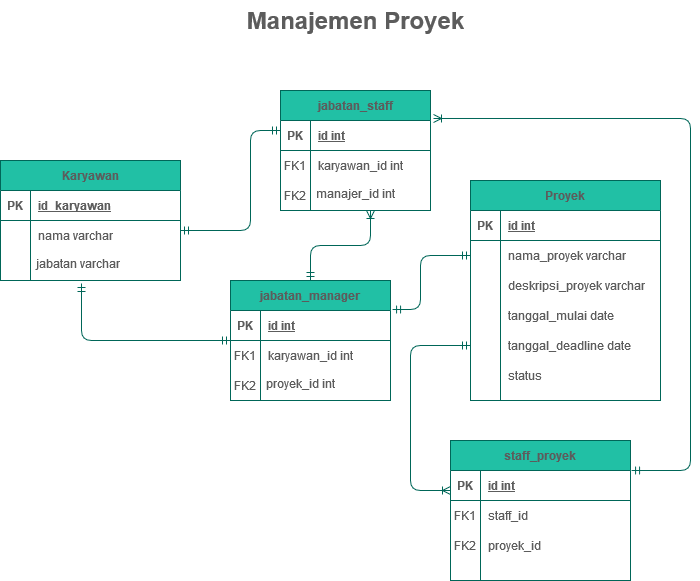

The diagram above was exported from draw.io. Its source (the exported page's mxGraphModel, read from the mxfile embedded in the PNG):
<mxGraphModel dx="704" dy="1549" grid="1" gridSize="10" guides="1" tooltips="1" connect="1" arrows="1" fold="1" page="1" pageScale="1" pageWidth="850" pageHeight="1100" math="0" shadow="0" extFonts="Permanent Marker^https://fonts.googleapis.com/css?family=Permanent+Marker">
  <root>
    <mxCell id="0" />
    <mxCell id="1" parent="0" />
    <mxCell id="C-vyLk0tnHw3VtMMgP7b-23" value="Karyawan" style="shape=table;startSize=30;container=1;collapsible=1;childLayout=tableLayout;fixedRows=1;rowLines=0;fontStyle=1;align=center;resizeLast=1;fillColor=#21C0A5;strokeColor=#006658;fontColor=#5C5C5C;" parent="1" vertex="1">
      <mxGeometry x="50" y="80" width="180" height="120" as="geometry" />
    </mxCell>
    <mxCell id="C-vyLk0tnHw3VtMMgP7b-24" value="" style="shape=partialRectangle;collapsible=0;dropTarget=0;pointerEvents=0;fillColor=none;points=[[0,0.5],[1,0.5]];portConstraint=eastwest;top=0;left=0;right=0;bottom=1;strokeColor=#006658;fontColor=#5C5C5C;" parent="C-vyLk0tnHw3VtMMgP7b-23" vertex="1">
      <mxGeometry y="30" width="180" height="30" as="geometry" />
    </mxCell>
    <mxCell id="C-vyLk0tnHw3VtMMgP7b-25" value="PK" style="shape=partialRectangle;overflow=hidden;connectable=0;fillColor=none;top=0;left=0;bottom=0;right=0;fontStyle=1;strokeColor=#006658;fontColor=#5C5C5C;" parent="C-vyLk0tnHw3VtMMgP7b-24" vertex="1">
      <mxGeometry width="30" height="30" as="geometry" />
    </mxCell>
    <mxCell id="C-vyLk0tnHw3VtMMgP7b-26" value="id_karyawan" style="shape=partialRectangle;overflow=hidden;connectable=0;fillColor=none;top=0;left=0;bottom=0;right=0;align=left;spacingLeft=6;fontStyle=5;strokeColor=#006658;fontColor=#5C5C5C;" parent="C-vyLk0tnHw3VtMMgP7b-24" vertex="1">
      <mxGeometry x="30" width="150" height="30" as="geometry" />
    </mxCell>
    <mxCell id="C-vyLk0tnHw3VtMMgP7b-27" value="" style="shape=partialRectangle;collapsible=0;dropTarget=0;pointerEvents=0;fillColor=none;points=[[0,0.5],[1,0.5]];portConstraint=eastwest;top=0;left=0;right=0;bottom=0;strokeColor=#006658;fontColor=#5C5C5C;" parent="C-vyLk0tnHw3VtMMgP7b-23" vertex="1">
      <mxGeometry y="60" width="180" height="30" as="geometry" />
    </mxCell>
    <mxCell id="C-vyLk0tnHw3VtMMgP7b-28" value="" style="shape=partialRectangle;overflow=hidden;connectable=0;fillColor=none;top=0;left=0;bottom=0;right=0;strokeColor=#006658;fontColor=#5C5C5C;" parent="C-vyLk0tnHw3VtMMgP7b-27" vertex="1">
      <mxGeometry width="30" height="30" as="geometry" />
    </mxCell>
    <mxCell id="C-vyLk0tnHw3VtMMgP7b-29" value="nama varchar" style="shape=partialRectangle;overflow=hidden;connectable=0;fillColor=none;top=0;left=0;bottom=0;right=0;align=left;spacingLeft=6;strokeColor=#006658;fontColor=#5C5C5C;" parent="C-vyLk0tnHw3VtMMgP7b-27" vertex="1">
      <mxGeometry x="30" width="150" height="30" as="geometry" />
    </mxCell>
    <mxCell id="yg4XqQP0qIG9C1nYaHPl-1" value="Proyek" style="shape=table;startSize=30;container=1;collapsible=1;childLayout=tableLayout;fixedRows=1;rowLines=0;fontStyle=1;align=center;resizeLast=1;fillColor=#21C0A5;strokeColor=#006658;fontColor=#5C5C5C;" vertex="1" parent="1">
      <mxGeometry x="520" y="100" width="190" height="220" as="geometry" />
    </mxCell>
    <mxCell id="yg4XqQP0qIG9C1nYaHPl-2" value="" style="shape=partialRectangle;collapsible=0;dropTarget=0;pointerEvents=0;fillColor=none;top=0;left=0;bottom=1;right=0;points=[[0,0.5],[1,0.5]];portConstraint=eastwest;strokeColor=#006658;fontColor=#5C5C5C;" vertex="1" parent="yg4XqQP0qIG9C1nYaHPl-1">
      <mxGeometry y="30" width="190" height="30" as="geometry" />
    </mxCell>
    <mxCell id="yg4XqQP0qIG9C1nYaHPl-3" value="PK" style="shape=partialRectangle;connectable=0;fillColor=none;top=0;left=0;bottom=0;right=0;fontStyle=1;overflow=hidden;strokeColor=#006658;fontColor=#5C5C5C;" vertex="1" parent="yg4XqQP0qIG9C1nYaHPl-2">
      <mxGeometry width="30" height="30" as="geometry" />
    </mxCell>
    <mxCell id="yg4XqQP0qIG9C1nYaHPl-4" value="id int" style="shape=partialRectangle;connectable=0;fillColor=none;top=0;left=0;bottom=0;right=0;align=left;spacingLeft=6;fontStyle=5;overflow=hidden;strokeColor=#006658;fontColor=#5C5C5C;" vertex="1" parent="yg4XqQP0qIG9C1nYaHPl-2">
      <mxGeometry x="30" width="160" height="30" as="geometry" />
    </mxCell>
    <mxCell id="yg4XqQP0qIG9C1nYaHPl-5" value="" style="shape=partialRectangle;collapsible=0;dropTarget=0;pointerEvents=0;fillColor=none;top=0;left=0;bottom=0;right=0;points=[[0,0.5],[1,0.5]];portConstraint=eastwest;strokeColor=#006658;fontColor=#5C5C5C;" vertex="1" parent="yg4XqQP0qIG9C1nYaHPl-1">
      <mxGeometry y="60" width="190" height="30" as="geometry" />
    </mxCell>
    <mxCell id="yg4XqQP0qIG9C1nYaHPl-6" value="" style="shape=partialRectangle;connectable=0;fillColor=none;top=0;left=0;bottom=0;right=0;editable=1;overflow=hidden;strokeColor=#006658;fontColor=#5C5C5C;" vertex="1" parent="yg4XqQP0qIG9C1nYaHPl-5">
      <mxGeometry width="30" height="30" as="geometry" />
    </mxCell>
    <mxCell id="yg4XqQP0qIG9C1nYaHPl-7" value="nama_proyek varchar" style="shape=partialRectangle;connectable=0;fillColor=none;top=0;left=0;bottom=0;right=0;align=left;spacingLeft=6;overflow=hidden;strokeColor=#006658;fontColor=#5C5C5C;" vertex="1" parent="yg4XqQP0qIG9C1nYaHPl-5">
      <mxGeometry x="30" width="160" height="30" as="geometry" />
    </mxCell>
    <mxCell id="yg4XqQP0qIG9C1nYaHPl-8" value="" style="shape=partialRectangle;collapsible=0;dropTarget=0;pointerEvents=0;fillColor=none;top=0;left=0;bottom=0;right=0;points=[[0,0.5],[1,0.5]];portConstraint=eastwest;strokeColor=#006658;fontColor=#5C5C5C;" vertex="1" parent="yg4XqQP0qIG9C1nYaHPl-1">
      <mxGeometry y="90" width="190" height="30" as="geometry" />
    </mxCell>
    <mxCell id="yg4XqQP0qIG9C1nYaHPl-9" value="" style="shape=partialRectangle;connectable=0;fillColor=none;top=0;left=0;bottom=0;right=0;editable=1;overflow=hidden;strokeColor=#006658;fontColor=#5C5C5C;" vertex="1" parent="yg4XqQP0qIG9C1nYaHPl-8">
      <mxGeometry width="30" height="30" as="geometry" />
    </mxCell>
    <mxCell id="yg4XqQP0qIG9C1nYaHPl-10" value="deskripsi_proyek varchar" style="shape=partialRectangle;connectable=0;fillColor=none;top=0;left=0;bottom=0;right=0;align=left;spacingLeft=6;overflow=hidden;strokeColor=#006658;fontColor=#5C5C5C;" vertex="1" parent="yg4XqQP0qIG9C1nYaHPl-8">
      <mxGeometry x="30" width="160" height="30" as="geometry" />
    </mxCell>
    <mxCell id="yg4XqQP0qIG9C1nYaHPl-11" value="" style="shape=partialRectangle;collapsible=0;dropTarget=0;pointerEvents=0;fillColor=none;top=0;left=0;bottom=0;right=0;points=[[0,0.5],[1,0.5]];portConstraint=eastwest;strokeColor=#006658;fontColor=#5C5C5C;" vertex="1" parent="yg4XqQP0qIG9C1nYaHPl-1">
      <mxGeometry y="120" width="190" height="30" as="geometry" />
    </mxCell>
    <mxCell id="yg4XqQP0qIG9C1nYaHPl-12" value="" style="shape=partialRectangle;connectable=0;fillColor=none;top=0;left=0;bottom=0;right=0;editable=1;overflow=hidden;strokeColor=#006658;fontColor=#5C5C5C;" vertex="1" parent="yg4XqQP0qIG9C1nYaHPl-11">
      <mxGeometry width="30" height="30" as="geometry" />
    </mxCell>
    <mxCell id="yg4XqQP0qIG9C1nYaHPl-13" value="tanggal_mulai date" style="shape=partialRectangle;connectable=0;fillColor=none;top=0;left=0;bottom=0;right=0;align=left;spacingLeft=6;overflow=hidden;strokeColor=#006658;fontColor=#5C5C5C;" vertex="1" parent="yg4XqQP0qIG9C1nYaHPl-11">
      <mxGeometry x="30" width="160" height="30" as="geometry" />
    </mxCell>
    <mxCell id="yg4XqQP0qIG9C1nYaHPl-14" value="tanggal_deadline date" style="shape=partialRectangle;connectable=0;fillColor=none;top=0;left=0;bottom=0;right=0;align=left;spacingLeft=6;overflow=hidden;strokeColor=#006658;fontColor=#5C5C5C;" vertex="1" parent="1">
      <mxGeometry x="550" y="250" width="150" height="30" as="geometry" />
    </mxCell>
    <mxCell id="yg4XqQP0qIG9C1nYaHPl-15" value="status" style="shape=partialRectangle;connectable=0;fillColor=none;top=0;left=0;bottom=0;right=0;align=left;spacingLeft=6;overflow=hidden;strokeColor=#006658;fontColor=#5C5C5C;" vertex="1" parent="1">
      <mxGeometry x="550" y="280" width="150" height="30" as="geometry" />
    </mxCell>
    <mxCell id="yg4XqQP0qIG9C1nYaHPl-29" value="manajer_id int" style="text;strokeColor=none;fillColor=none;spacingLeft=4;spacingRight=4;overflow=hidden;rotatable=0;points=[[0,0.5],[1,0.5]];portConstraint=eastwest;fontSize=12;fontColor=#5C5C5C;" vertex="1" parent="1">
      <mxGeometry x="360" y="100" width="90" height="30" as="geometry" />
    </mxCell>
    <mxCell id="yg4XqQP0qIG9C1nYaHPl-30" value="FK2" style="shape=partialRectangle;overflow=hidden;connectable=0;fillColor=none;top=0;left=0;bottom=0;right=0;strokeColor=#006658;fontColor=#5C5C5C;" vertex="1" parent="1">
      <mxGeometry x="330" y="100" width="30" height="30" as="geometry" />
    </mxCell>
    <mxCell id="C-vyLk0tnHw3VtMMgP7b-13" value="jabatan_manager" style="shape=table;startSize=30;container=1;collapsible=1;childLayout=tableLayout;fixedRows=1;rowLines=0;fontStyle=1;align=center;resizeLast=1;fillColor=#21C0A5;strokeColor=#006658;fontColor=#5C5C5C;" parent="1" vertex="1">
      <mxGeometry x="280" y="200" width="160" height="120" as="geometry" />
    </mxCell>
    <mxCell id="C-vyLk0tnHw3VtMMgP7b-14" value="" style="shape=partialRectangle;collapsible=0;dropTarget=0;pointerEvents=0;fillColor=none;points=[[0,0.5],[1,0.5]];portConstraint=eastwest;top=0;left=0;right=0;bottom=1;strokeColor=#006658;fontColor=#5C5C5C;" parent="C-vyLk0tnHw3VtMMgP7b-13" vertex="1">
      <mxGeometry y="30" width="160" height="30" as="geometry" />
    </mxCell>
    <mxCell id="C-vyLk0tnHw3VtMMgP7b-15" value="PK" style="shape=partialRectangle;overflow=hidden;connectable=0;fillColor=none;top=0;left=0;bottom=0;right=0;fontStyle=1;strokeColor=#006658;fontColor=#5C5C5C;" parent="C-vyLk0tnHw3VtMMgP7b-14" vertex="1">
      <mxGeometry width="30" height="30" as="geometry" />
    </mxCell>
    <mxCell id="C-vyLk0tnHw3VtMMgP7b-16" value="id int" style="shape=partialRectangle;overflow=hidden;connectable=0;fillColor=none;top=0;left=0;bottom=0;right=0;align=left;spacingLeft=6;fontStyle=5;strokeColor=#006658;fontColor=#5C5C5C;" parent="C-vyLk0tnHw3VtMMgP7b-14" vertex="1">
      <mxGeometry x="30" width="130" height="30" as="geometry" />
    </mxCell>
    <mxCell id="C-vyLk0tnHw3VtMMgP7b-17" value="" style="shape=partialRectangle;collapsible=0;dropTarget=0;pointerEvents=0;fillColor=none;points=[[0,0.5],[1,0.5]];portConstraint=eastwest;top=0;left=0;right=0;bottom=0;strokeColor=#006658;fontColor=#5C5C5C;" parent="C-vyLk0tnHw3VtMMgP7b-13" vertex="1">
      <mxGeometry y="60" width="160" height="30" as="geometry" />
    </mxCell>
    <mxCell id="C-vyLk0tnHw3VtMMgP7b-18" value="FK1" style="shape=partialRectangle;overflow=hidden;connectable=0;fillColor=none;top=0;left=0;bottom=0;right=0;strokeColor=#006658;fontColor=#5C5C5C;" parent="C-vyLk0tnHw3VtMMgP7b-17" vertex="1">
      <mxGeometry width="30" height="30" as="geometry" />
    </mxCell>
    <mxCell id="C-vyLk0tnHw3VtMMgP7b-19" value="karyawan_id int" style="shape=partialRectangle;overflow=hidden;connectable=0;fillColor=none;top=0;left=0;bottom=0;right=0;align=left;spacingLeft=6;strokeColor=#006658;fontColor=#5C5C5C;" parent="C-vyLk0tnHw3VtMMgP7b-17" vertex="1">
      <mxGeometry x="30" width="130" height="30" as="geometry" />
    </mxCell>
    <mxCell id="yg4XqQP0qIG9C1nYaHPl-31" value="proyek_id int" style="text;strokeColor=none;fillColor=none;spacingLeft=4;spacingRight=4;overflow=hidden;rotatable=0;points=[[0,0.5],[1,0.5]];portConstraint=eastwest;fontSize=12;fontColor=#5C5C5C;" vertex="1" parent="1">
      <mxGeometry x="310" y="290" width="90" height="30" as="geometry" />
    </mxCell>
    <mxCell id="yg4XqQP0qIG9C1nYaHPl-32" value="FK2" style="shape=partialRectangle;overflow=hidden;connectable=0;fillColor=none;top=0;left=0;bottom=0;right=0;strokeColor=#006658;fontColor=#5C5C5C;" vertex="1" parent="1">
      <mxGeometry x="280" y="290" width="30" height="30" as="geometry" />
    </mxCell>
    <mxCell id="yg4XqQP0qIG9C1nYaHPl-33" value="jabatan varchar" style="text;strokeColor=none;fillColor=none;spacingLeft=4;spacingRight=4;overflow=hidden;rotatable=0;points=[[0,0.5],[1,0.5]];portConstraint=eastwest;fontSize=12;fontColor=#5C5C5C;" vertex="1" parent="1">
      <mxGeometry x="80" y="170" width="100" height="30" as="geometry" />
    </mxCell>
    <mxCell id="C-vyLk0tnHw3VtMMgP7b-2" value="jabatan_staff" style="shape=table;startSize=30;container=1;collapsible=1;childLayout=tableLayout;fixedRows=1;rowLines=0;fontStyle=1;align=center;resizeLast=1;fillColor=#21C0A5;strokeColor=#006658;fontColor=#5C5C5C;" parent="1" vertex="1">
      <mxGeometry x="330" y="10" width="150" height="120" as="geometry" />
    </mxCell>
    <mxCell id="C-vyLk0tnHw3VtMMgP7b-3" value="" style="shape=partialRectangle;collapsible=0;dropTarget=0;pointerEvents=0;fillColor=none;points=[[0,0.5],[1,0.5]];portConstraint=eastwest;top=0;left=0;right=0;bottom=1;strokeColor=#006658;fontColor=#5C5C5C;" parent="C-vyLk0tnHw3VtMMgP7b-2" vertex="1">
      <mxGeometry y="30" width="150" height="30" as="geometry" />
    </mxCell>
    <mxCell id="C-vyLk0tnHw3VtMMgP7b-4" value="PK" style="shape=partialRectangle;overflow=hidden;connectable=0;fillColor=none;top=0;left=0;bottom=0;right=0;fontStyle=1;strokeColor=#006658;fontColor=#5C5C5C;" parent="C-vyLk0tnHw3VtMMgP7b-3" vertex="1">
      <mxGeometry width="30" height="30" as="geometry" />
    </mxCell>
    <mxCell id="C-vyLk0tnHw3VtMMgP7b-5" value="id int" style="shape=partialRectangle;overflow=hidden;connectable=0;fillColor=none;top=0;left=0;bottom=0;right=0;align=left;spacingLeft=6;fontStyle=5;strokeColor=#006658;fontColor=#5C5C5C;" parent="C-vyLk0tnHw3VtMMgP7b-3" vertex="1">
      <mxGeometry x="30" width="120" height="30" as="geometry" />
    </mxCell>
    <mxCell id="C-vyLk0tnHw3VtMMgP7b-6" value="" style="shape=partialRectangle;collapsible=0;dropTarget=0;pointerEvents=0;fillColor=none;points=[[0,0.5],[1,0.5]];portConstraint=eastwest;top=0;left=0;right=0;bottom=0;strokeColor=#006658;fontColor=#5C5C5C;" parent="C-vyLk0tnHw3VtMMgP7b-2" vertex="1">
      <mxGeometry y="60" width="150" height="30" as="geometry" />
    </mxCell>
    <mxCell id="C-vyLk0tnHw3VtMMgP7b-7" value="FK1" style="shape=partialRectangle;overflow=hidden;connectable=0;fillColor=none;top=0;left=0;bottom=0;right=0;strokeColor=#006658;fontColor=#5C5C5C;" parent="C-vyLk0tnHw3VtMMgP7b-6" vertex="1">
      <mxGeometry width="30" height="30" as="geometry" />
    </mxCell>
    <mxCell id="C-vyLk0tnHw3VtMMgP7b-8" value="karyawan_id int" style="shape=partialRectangle;overflow=hidden;connectable=0;fillColor=none;top=0;left=0;bottom=0;right=0;align=left;spacingLeft=6;strokeColor=#006658;fontColor=#5C5C5C;" parent="C-vyLk0tnHw3VtMMgP7b-6" vertex="1">
      <mxGeometry x="30" width="120" height="30" as="geometry" />
    </mxCell>
    <mxCell id="yg4XqQP0qIG9C1nYaHPl-48" value="FK1" style="shape=partialRectangle;overflow=hidden;connectable=0;fillColor=none;top=0;left=0;bottom=0;right=0;strokeColor=#006658;fontColor=#5C5C5C;" vertex="1" parent="1">
      <mxGeometry x="500" y="420" width="30" height="30" as="geometry" />
    </mxCell>
    <mxCell id="yg4XqQP0qIG9C1nYaHPl-49" value="" style="edgeStyle=orthogonalEdgeStyle;fontSize=12;html=1;endArrow=ERmandOne;startArrow=ERmandOne;strokeColor=#006658;fontColor=#5C5C5C;" edge="1" parent="1">
      <mxGeometry width="100" height="100" relative="1" as="geometry">
        <mxPoint x="230" y="150" as="sourcePoint" />
        <mxPoint x="330" y="50" as="targetPoint" />
        <Array as="points">
          <mxPoint x="300" y="150" />
          <mxPoint x="300" y="50" />
        </Array>
      </mxGeometry>
    </mxCell>
    <mxCell id="yg4XqQP0qIG9C1nYaHPl-50" value="" style="edgeStyle=orthogonalEdgeStyle;fontSize=12;html=1;endArrow=ERmandOne;startArrow=ERmandOne;entryX=0;entryY=0.5;entryDx=0;entryDy=0;exitX=0.51;exitY=1.1;exitDx=0;exitDy=0;exitPerimeter=0;strokeColor=#006658;fontColor=#5C5C5C;" edge="1" parent="1" source="yg4XqQP0qIG9C1nYaHPl-33" target="C-vyLk0tnHw3VtMMgP7b-13">
      <mxGeometry width="100" height="100" relative="1" as="geometry">
        <mxPoint x="130" y="240" as="sourcePoint" />
        <mxPoint x="190" y="220" as="targetPoint" />
        <Array as="points">
          <mxPoint x="131" y="260" />
        </Array>
      </mxGeometry>
    </mxCell>
    <mxCell id="yg4XqQP0qIG9C1nYaHPl-51" value="" style="edgeStyle=orthogonalEdgeStyle;fontSize=12;html=1;endArrow=ERoneToMany;startArrow=ERmandOne;strokeColor=#006658;fontColor=#5C5C5C;" edge="1" parent="1" source="C-vyLk0tnHw3VtMMgP7b-13">
      <mxGeometry width="100" height="100" relative="1" as="geometry">
        <mxPoint x="450" y="240" as="sourcePoint" />
        <mxPoint x="420" y="130" as="targetPoint" />
      </mxGeometry>
    </mxCell>
    <mxCell id="yg4XqQP0qIG9C1nYaHPl-52" value="" style="edgeStyle=orthogonalEdgeStyle;fontSize=12;html=1;endArrow=ERmandOne;startArrow=ERmandOne;entryX=0;entryY=0.5;entryDx=0;entryDy=0;exitX=1.013;exitY=-0.033;exitDx=0;exitDy=0;exitPerimeter=0;strokeColor=#006658;fontColor=#5C5C5C;" edge="1" parent="1" source="C-vyLk0tnHw3VtMMgP7b-14" target="yg4XqQP0qIG9C1nYaHPl-5">
      <mxGeometry width="100" height="100" relative="1" as="geometry">
        <mxPoint x="440" y="280" as="sourcePoint" />
        <mxPoint x="530" y="180" as="targetPoint" />
        <Array as="points">
          <mxPoint x="470" y="229" />
          <mxPoint x="470" y="175" />
        </Array>
      </mxGeometry>
    </mxCell>
    <mxCell id="yg4XqQP0qIG9C1nYaHPl-34" value="staff_proyek" style="shape=table;startSize=30;container=1;collapsible=1;childLayout=tableLayout;fixedRows=1;rowLines=0;fontStyle=1;align=center;resizeLast=1;fillColor=#21C0A5;strokeColor=#006658;fontColor=#5C5C5C;" vertex="1" parent="1">
      <mxGeometry x="500" y="360" width="180" height="140" as="geometry" />
    </mxCell>
    <mxCell id="yg4XqQP0qIG9C1nYaHPl-35" value="" style="shape=partialRectangle;collapsible=0;dropTarget=0;pointerEvents=0;fillColor=none;top=0;left=0;bottom=1;right=0;points=[[0,0.5],[1,0.5]];portConstraint=eastwest;strokeColor=#006658;fontColor=#5C5C5C;" vertex="1" parent="yg4XqQP0qIG9C1nYaHPl-34">
      <mxGeometry y="30" width="180" height="30" as="geometry" />
    </mxCell>
    <mxCell id="yg4XqQP0qIG9C1nYaHPl-36" value="PK" style="shape=partialRectangle;connectable=0;fillColor=none;top=0;left=0;bottom=0;right=0;fontStyle=1;overflow=hidden;strokeColor=#006658;fontColor=#5C5C5C;" vertex="1" parent="yg4XqQP0qIG9C1nYaHPl-35">
      <mxGeometry width="30" height="30" as="geometry" />
    </mxCell>
    <mxCell id="yg4XqQP0qIG9C1nYaHPl-37" value="id int" style="shape=partialRectangle;connectable=0;fillColor=none;top=0;left=0;bottom=0;right=0;align=left;spacingLeft=6;fontStyle=5;overflow=hidden;strokeColor=#006658;fontColor=#5C5C5C;" vertex="1" parent="yg4XqQP0qIG9C1nYaHPl-35">
      <mxGeometry x="30" width="150" height="30" as="geometry" />
    </mxCell>
    <mxCell id="yg4XqQP0qIG9C1nYaHPl-54" value="" style="shape=partialRectangle;collapsible=0;dropTarget=0;pointerEvents=0;fillColor=none;top=0;left=0;bottom=0;right=0;points=[[0,0.5],[1,0.5]];portConstraint=eastwest;strokeColor=#006658;fontColor=#5C5C5C;" vertex="1" parent="yg4XqQP0qIG9C1nYaHPl-34">
      <mxGeometry y="60" width="180" height="30" as="geometry" />
    </mxCell>
    <mxCell id="yg4XqQP0qIG9C1nYaHPl-55" value="" style="shape=partialRectangle;connectable=0;fillColor=none;top=0;left=0;bottom=0;right=0;editable=1;overflow=hidden;strokeColor=#006658;fontColor=#5C5C5C;" vertex="1" parent="yg4XqQP0qIG9C1nYaHPl-54">
      <mxGeometry width="30" height="30" as="geometry" />
    </mxCell>
    <mxCell id="yg4XqQP0qIG9C1nYaHPl-56" value="staff_id" style="shape=partialRectangle;connectable=0;fillColor=none;top=0;left=0;bottom=0;right=0;align=left;spacingLeft=6;overflow=hidden;strokeColor=#006658;fontColor=#5C5C5C;" vertex="1" parent="yg4XqQP0qIG9C1nYaHPl-54">
      <mxGeometry x="30" width="150" height="30" as="geometry" />
    </mxCell>
    <mxCell id="yg4XqQP0qIG9C1nYaHPl-41" value="" style="shape=partialRectangle;collapsible=0;dropTarget=0;pointerEvents=0;fillColor=none;top=0;left=0;bottom=0;right=0;points=[[0,0.5],[1,0.5]];portConstraint=eastwest;strokeColor=#006658;fontColor=#5C5C5C;" vertex="1" parent="yg4XqQP0qIG9C1nYaHPl-34">
      <mxGeometry y="90" width="180" height="30" as="geometry" />
    </mxCell>
    <mxCell id="yg4XqQP0qIG9C1nYaHPl-42" value="FK2" style="shape=partialRectangle;connectable=0;fillColor=none;top=0;left=0;bottom=0;right=0;editable=1;overflow=hidden;strokeColor=#006658;fontColor=#5C5C5C;" vertex="1" parent="yg4XqQP0qIG9C1nYaHPl-41">
      <mxGeometry width="30" height="30" as="geometry" />
    </mxCell>
    <mxCell id="yg4XqQP0qIG9C1nYaHPl-43" value="proyek_id" style="shape=partialRectangle;connectable=0;fillColor=none;top=0;left=0;bottom=0;right=0;align=left;spacingLeft=6;overflow=hidden;strokeColor=#006658;fontColor=#5C5C5C;" vertex="1" parent="yg4XqQP0qIG9C1nYaHPl-41">
      <mxGeometry x="30" width="150" height="30" as="geometry" />
    </mxCell>
    <mxCell id="yg4XqQP0qIG9C1nYaHPl-53" value="" style="edgeStyle=orthogonalEdgeStyle;fontSize=12;html=1;endArrow=ERoneToMany;startArrow=ERmandOne;strokeColor=#006658;fontColor=#5C5C5C;exitX=0;exitY=0.75;exitDx=0;exitDy=0;" edge="1" parent="1" source="yg4XqQP0qIG9C1nYaHPl-1">
      <mxGeometry width="100" height="100" relative="1" as="geometry">
        <mxPoint x="510" y="320" as="sourcePoint" />
        <mxPoint x="500" y="410" as="targetPoint" />
        <Array as="points">
          <mxPoint x="460" y="265" />
          <mxPoint x="460" y="410" />
        </Array>
      </mxGeometry>
    </mxCell>
    <mxCell id="yg4XqQP0qIG9C1nYaHPl-57" value="Manajemen Proyek" style="text;strokeColor=none;fillColor=none;html=1;fontSize=24;fontStyle=1;verticalAlign=middle;align=center;fontColor=#5C5C5C;" vertex="1" parent="1">
      <mxGeometry x="355" y="-80" width="100" height="40" as="geometry" />
    </mxCell>
    <mxCell id="yg4XqQP0qIG9C1nYaHPl-58" value="" style="edgeStyle=orthogonalEdgeStyle;fontSize=12;html=1;endArrow=ERoneToMany;startArrow=ERmandOne;strokeColor=#006658;fillColor=#21C0A5;exitX=1.006;exitY=0;exitDx=0;exitDy=0;exitPerimeter=0;entryX=1.02;entryY=-0.067;entryDx=0;entryDy=0;entryPerimeter=0;" edge="1" parent="1" source="yg4XqQP0qIG9C1nYaHPl-35" target="C-vyLk0tnHw3VtMMgP7b-3">
      <mxGeometry width="100" height="100" relative="1" as="geometry">
        <mxPoint x="380" y="270" as="sourcePoint" />
        <mxPoint x="480" y="170" as="targetPoint" />
        <Array as="points">
          <mxPoint x="740" y="390" />
          <mxPoint x="740" y="38" />
        </Array>
      </mxGeometry>
    </mxCell>
  </root>
</mxGraphModel>